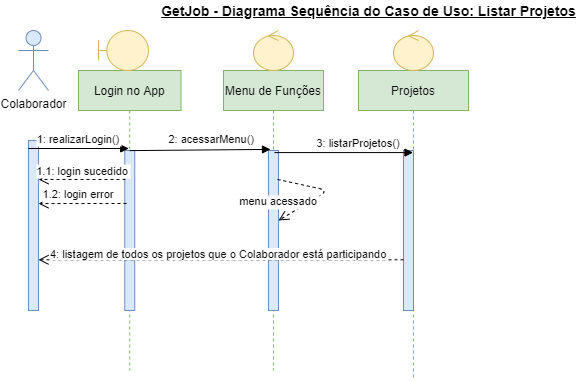

The diagram above was exported from draw.io. Its source (the exported page's mxGraphModel, read from the mxfile embedded in the PNG):
<mxGraphModel dx="868" dy="450" grid="1" gridSize="10" guides="1" tooltips="1" connect="1" arrows="1" fold="1" page="1" pageScale="1" pageWidth="850" pageHeight="1100" math="0" shadow="0">
  <root>
    <mxCell id="0" />
    <mxCell id="1" parent="0" />
    <mxCell id="3nuBFxr9cyL0pnOWT2aG-5" value="Login no App" style="shape=umlLifeline;perimeter=lifelinePerimeter;container=1;collapsible=0;recursiveResize=0;rounded=0;shadow=0;strokeWidth=1;fillColor=#d5e8d4;strokeColor=#82b366;" parent="1" vertex="1">
      <mxGeometry x="140" y="80" width="102.5" height="300" as="geometry" />
    </mxCell>
    <mxCell id="3nuBFxr9cyL0pnOWT2aG-6" value="" style="points=[];perimeter=orthogonalPerimeter;rounded=0;shadow=0;strokeWidth=1;fillColor=#dae8fc;strokeColor=#6c8ebf;" parent="3nuBFxr9cyL0pnOWT2aG-5" vertex="1">
      <mxGeometry x="46.25" y="80" width="10" height="160" as="geometry" />
    </mxCell>
    <mxCell id="StcCsoNaav3aFJAbkg7_-1" value="Colaborador" style="shape=umlActor;verticalLabelPosition=bottom;verticalAlign=top;html=1;fillColor=#dae8fc;strokeColor=#6c8ebf;" parent="1" vertex="1">
      <mxGeometry x="80" y="40" width="30" height="60" as="geometry" />
    </mxCell>
    <mxCell id="3nuBFxr9cyL0pnOWT2aG-2" value="" style="points=[];perimeter=orthogonalPerimeter;rounded=0;shadow=0;strokeWidth=1;fillColor=#dae8fc;strokeColor=#6c8ebf;" parent="1" vertex="1">
      <mxGeometry x="90" y="150" width="10" height="170" as="geometry" />
    </mxCell>
    <mxCell id="StcCsoNaav3aFJAbkg7_-4" value="Menu de Funções" style="shape=umlLifeline;perimeter=lifelinePerimeter;container=1;collapsible=0;recursiveResize=0;rounded=0;shadow=0;strokeWidth=1;fillColor=#d5e8d4;strokeColor=#82b366;" parent="1" vertex="1">
      <mxGeometry x="285" y="80" width="100" height="300" as="geometry" />
    </mxCell>
    <mxCell id="StcCsoNaav3aFJAbkg7_-5" value="" style="points=[];perimeter=orthogonalPerimeter;rounded=0;shadow=0;strokeWidth=1;fillColor=#dae8fc;strokeColor=#6c8ebf;" parent="StcCsoNaav3aFJAbkg7_-4" vertex="1">
      <mxGeometry x="45" y="80" width="10" height="160" as="geometry" />
    </mxCell>
    <mxCell id="t1PSHtp9ETTw3Q-yV3l0-2" value="menu acessado" style="verticalAlign=bottom;endArrow=open;dashed=1;endSize=8;shadow=0;strokeWidth=1;exitX=0.9;exitY=0.181;exitDx=0;exitDy=0;exitPerimeter=0;" edge="1" parent="StcCsoNaav3aFJAbkg7_-4" source="StcCsoNaav3aFJAbkg7_-5" target="StcCsoNaav3aFJAbkg7_-5">
      <mxGeometry x="0.9069" y="-9" relative="1" as="geometry">
        <mxPoint x="-175" y="118.96000000000004" as="targetPoint" />
        <mxPoint x="115" y="119" as="sourcePoint" />
        <mxPoint y="1" as="offset" />
        <Array as="points">
          <mxPoint x="105" y="120" />
          <mxPoint x="55" y="150" />
        </Array>
      </mxGeometry>
    </mxCell>
    <mxCell id="StcCsoNaav3aFJAbkg7_-14" value="" style="shape=umlBoundary;whiteSpace=wrap;html=1;fillColor=#fff2cc;strokeColor=#d6b656;" parent="1" vertex="1">
      <mxGeometry x="160" y="40" width="50" height="40" as="geometry" />
    </mxCell>
    <mxCell id="StcCsoNaav3aFJAbkg7_-17" value="Projetos" style="shape=umlLifeline;perimeter=lifelinePerimeter;container=1;collapsible=0;recursiveResize=0;rounded=0;shadow=0;strokeWidth=1;fillColor=#d5e8d4;strokeColor=#82b366;" parent="1" vertex="1">
      <mxGeometry x="420" y="80" width="110" height="310" as="geometry" />
    </mxCell>
    <mxCell id="StcCsoNaav3aFJAbkg7_-18" value="" style="points=[];perimeter=orthogonalPerimeter;rounded=0;shadow=0;strokeWidth=1;fillColor=#dae8fc;strokeColor=#6c8ebf;" parent="StcCsoNaav3aFJAbkg7_-17" vertex="1">
      <mxGeometry x="45" y="80" width="10" height="160" as="geometry" />
    </mxCell>
    <mxCell id="StcCsoNaav3aFJAbkg7_-21" value="1.2: login error" style="verticalAlign=bottom;endArrow=open;dashed=1;endSize=8;shadow=0;strokeWidth=1;exitX=0.175;exitY=0.331;exitDx=0;exitDy=0;exitPerimeter=0;entryX=1;entryY=0.371;entryDx=0;entryDy=0;entryPerimeter=0;" parent="1" source="3nuBFxr9cyL0pnOWT2aG-6" target="3nuBFxr9cyL0pnOWT2aG-2" edge="1">
      <mxGeometry x="0.0909" relative="1" as="geometry">
        <mxPoint x="160" y="210" as="targetPoint" />
        <mxPoint x="180" y="210" as="sourcePoint" />
        <mxPoint as="offset" />
      </mxGeometry>
    </mxCell>
    <mxCell id="StcCsoNaav3aFJAbkg7_-22" value="" style="ellipse;shape=umlControl;whiteSpace=wrap;html=1;fillColor=#fff2cc;strokeColor=#d6b656;" parent="1" vertex="1">
      <mxGeometry x="455" y="40" width="40" height="40" as="geometry" />
    </mxCell>
    <mxCell id="StcCsoNaav3aFJAbkg7_-29" value="3: listarProjetos()" style="verticalAlign=bottom;endArrow=block;shadow=0;strokeWidth=1;exitX=0.6;exitY=0.013;exitDx=0;exitDy=0;exitPerimeter=0;" parent="1" source="StcCsoNaav3aFJAbkg7_-5" target="StcCsoNaav3aFJAbkg7_-17" edge="1">
      <mxGeometry x="0.2159" relative="1" as="geometry">
        <mxPoint x="350" y="160" as="sourcePoint" />
        <mxPoint x="440" y="170" as="targetPoint" />
        <Array as="points" />
        <mxPoint as="offset" />
      </mxGeometry>
    </mxCell>
    <mxCell id="StcCsoNaav3aFJAbkg7_-33" value="1: realizarLogin()" style="verticalAlign=bottom;endArrow=block;shadow=0;strokeWidth=1;entryX=0.49;entryY=0.26;entryDx=0;entryDy=0;entryPerimeter=0;exitX=0;exitY=0.047;exitDx=0;exitDy=0;exitPerimeter=0;" parent="1" target="3nuBFxr9cyL0pnOWT2aG-5" edge="1" source="3nuBFxr9cyL0pnOWT2aG-2">
      <mxGeometry x="-0.0022" relative="1" as="geometry">
        <mxPoint x="95" y="158" as="sourcePoint" />
        <mxPoint x="168" y="158" as="targetPoint" />
        <Array as="points" />
        <mxPoint as="offset" />
      </mxGeometry>
    </mxCell>
    <mxCell id="StcCsoNaav3aFJAbkg7_-34" value="2: acessarMenu()" style="verticalAlign=bottom;endArrow=block;shadow=0;strokeWidth=1;exitX=0.5;exitY=0.267;exitDx=0;exitDy=0;exitPerimeter=0;entryX=0.47;entryY=0.263;entryDx=0;entryDy=0;entryPerimeter=0;" parent="1" source="3nuBFxr9cyL0pnOWT2aG-5" target="StcCsoNaav3aFJAbkg7_-4" edge="1">
      <mxGeometry x="0.1608" y="1" relative="1" as="geometry">
        <mxPoint x="180" y="160.00000000000006" as="sourcePoint" />
        <mxPoint x="280" y="160" as="targetPoint" />
        <Array as="points" />
        <mxPoint as="offset" />
      </mxGeometry>
    </mxCell>
    <mxCell id="DQNJdiijhMpuoOq9xuU_-1" value="&lt;b&gt;&lt;u&gt;&lt;font style=&quot;font-size: 14px&quot;&gt;GetJob - Diagrama Sequência do Caso de Uso: Listar Projetos&lt;/font&gt;&lt;/u&gt;&lt;/b&gt;" style="text;html=1;align=center;verticalAlign=middle;resizable=0;points=[];autosize=1;" parent="1" vertex="1">
      <mxGeometry x="215" y="10" width="430" height="20" as="geometry" />
    </mxCell>
    <mxCell id="DQNJdiijhMpuoOq9xuU_-3" value="" style="verticalAlign=bottom;endArrow=open;dashed=1;endSize=8;shadow=0;strokeWidth=1;exitX=0;exitY=0.683;exitDx=0;exitDy=0;exitPerimeter=0;" parent="1" source="StcCsoNaav3aFJAbkg7_-18" target="3nuBFxr9cyL0pnOWT2aG-2" edge="1">
      <mxGeometry x="0.0042" relative="1" as="geometry">
        <mxPoint x="280" y="194" as="targetPoint" />
        <mxPoint x="749.5" y="221.42999999999995" as="sourcePoint" />
        <mxPoint as="offset" />
      </mxGeometry>
    </mxCell>
    <mxCell id="fos0n4-dBNDSbDNEsvlc-1" value="&lt;span style=&quot;color: rgb(0 , 0 , 0) ; font-family: &amp;#34;helvetica&amp;#34; ; font-size: 11px ; font-style: normal ; font-weight: 400 ; letter-spacing: normal ; text-align: center ; text-indent: 0px ; text-transform: none ; word-spacing: 0px ; background-color: rgb(255 , 255 , 255) ; display: inline ; float: none&quot;&gt;4: listagem de todos os projetos que o Colaborador está participando&lt;/span&gt;" style="text;whiteSpace=wrap;html=1;" parent="1" vertex="1">
      <mxGeometry x="110" y="250" width="350" height="30" as="geometry" />
    </mxCell>
    <mxCell id="U4C3e3A8tZRjvFnjyfPc-31" value="1.1: login sucedido" style="verticalAlign=bottom;endArrow=open;dashed=1;endSize=8;shadow=0;strokeWidth=1;exitX=0.075;exitY=0.181;exitDx=0;exitDy=0;exitPerimeter=0;" parent="1" source="3nuBFxr9cyL0pnOWT2aG-6" target="3nuBFxr9cyL0pnOWT2aG-2" edge="1">
      <mxGeometry x="-0.0169" y="1" relative="1" as="geometry">
        <mxPoint x="330.75" y="225" as="targetPoint" />
        <mxPoint x="180" y="189" as="sourcePoint" />
        <mxPoint as="offset" />
      </mxGeometry>
    </mxCell>
    <mxCell id="t1PSHtp9ETTw3Q-yV3l0-4" value="" style="ellipse;shape=umlControl;whiteSpace=wrap;html=1;fillColor=#fff2cc;strokeColor=#d6b656;" vertex="1" parent="1">
      <mxGeometry x="315" y="40" width="40" height="40" as="geometry" />
    </mxCell>
  </root>
</mxGraphModel>